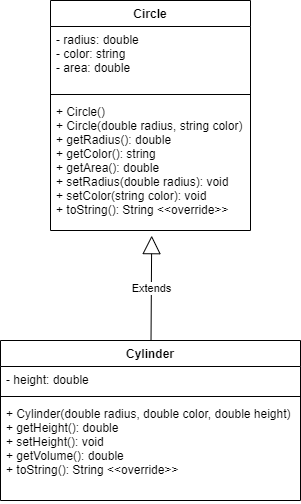

The diagram above was exported from draw.io. Its source (the exported page's mxGraphModel, read from the mxfile embedded in the PNG):
<mxGraphModel dx="1883" dy="967" grid="1" gridSize="10" guides="1" tooltips="1" connect="1" arrows="1" fold="1" page="1" pageScale="1" pageWidth="827" pageHeight="1169" math="0" shadow="0">
  <root>
    <mxCell id="WIyWlLk6GJQsqaUBKTNV-0" />
    <mxCell id="WIyWlLk6GJQsqaUBKTNV-1" parent="WIyWlLk6GJQsqaUBKTNV-0" />
    <mxCell id="D0l4BEYIeNTtA8nArU7m-4" value="Circle&#10;" style="swimlane;fontStyle=1;align=center;verticalAlign=top;childLayout=stackLayout;horizontal=1;startSize=26;horizontalStack=0;resizeParent=1;resizeParentMax=0;resizeLast=0;collapsible=1;marginBottom=0;" vertex="1" parent="WIyWlLk6GJQsqaUBKTNV-1">
      <mxGeometry x="480" y="20" width="200" height="230" as="geometry" />
    </mxCell>
    <mxCell id="D0l4BEYIeNTtA8nArU7m-5" value="- radius: double&#10;- color: string&#10;- area: double" style="text;strokeColor=none;fillColor=none;align=left;verticalAlign=top;spacingLeft=4;spacingRight=4;overflow=hidden;rotatable=0;points=[[0,0.5],[1,0.5]];portConstraint=eastwest;" vertex="1" parent="D0l4BEYIeNTtA8nArU7m-4">
      <mxGeometry y="26" width="200" height="64" as="geometry" />
    </mxCell>
    <mxCell id="D0l4BEYIeNTtA8nArU7m-6" value="" style="line;strokeWidth=1;fillColor=none;align=left;verticalAlign=middle;spacingTop=-1;spacingLeft=3;spacingRight=3;rotatable=0;labelPosition=right;points=[];portConstraint=eastwest;" vertex="1" parent="D0l4BEYIeNTtA8nArU7m-4">
      <mxGeometry y="90" width="200" height="8" as="geometry" />
    </mxCell>
    <mxCell id="D0l4BEYIeNTtA8nArU7m-7" value="+ Circle()&#10;+ Circle(double radius, string color)&#10;+ getRadius(): double&#10;+ getColor(): string&#10;+ getArea(): double&#10;+ setRadius(double radius): void&#10;+ setColor(string color): void&#10;+ toString(): String &lt;&lt;override&gt;&gt;" style="text;strokeColor=none;fillColor=none;align=left;verticalAlign=top;spacingLeft=4;spacingRight=4;overflow=hidden;rotatable=0;points=[[0,0.5],[1,0.5]];portConstraint=eastwest;" vertex="1" parent="D0l4BEYIeNTtA8nArU7m-4">
      <mxGeometry y="98" width="200" height="132" as="geometry" />
    </mxCell>
    <mxCell id="D0l4BEYIeNTtA8nArU7m-8" value="Cylinder&#10;" style="swimlane;fontStyle=1;align=center;verticalAlign=top;childLayout=stackLayout;horizontal=1;startSize=26;horizontalStack=0;resizeParent=1;resizeParentMax=0;resizeLast=0;collapsible=1;marginBottom=0;" vertex="1" parent="WIyWlLk6GJQsqaUBKTNV-1">
      <mxGeometry x="430" y="360" width="300" height="160" as="geometry" />
    </mxCell>
    <mxCell id="D0l4BEYIeNTtA8nArU7m-9" value="- height: double" style="text;strokeColor=none;fillColor=none;align=left;verticalAlign=top;spacingLeft=4;spacingRight=4;overflow=hidden;rotatable=0;points=[[0,0.5],[1,0.5]];portConstraint=eastwest;" vertex="1" parent="D0l4BEYIeNTtA8nArU7m-8">
      <mxGeometry y="26" width="300" height="26" as="geometry" />
    </mxCell>
    <mxCell id="D0l4BEYIeNTtA8nArU7m-10" value="" style="line;strokeWidth=1;fillColor=none;align=left;verticalAlign=middle;spacingTop=-1;spacingLeft=3;spacingRight=3;rotatable=0;labelPosition=right;points=[];portConstraint=eastwest;" vertex="1" parent="D0l4BEYIeNTtA8nArU7m-8">
      <mxGeometry y="52" width="300" height="8" as="geometry" />
    </mxCell>
    <mxCell id="D0l4BEYIeNTtA8nArU7m-11" value="+ Cylinder(double radius, double color, double height)&#10;+ getHeight(): double&#10;+ setHeight(): void&#10;+ getVolume(): double&#10;+ toString(): String &lt;&lt;override&gt;&gt;" style="text;strokeColor=none;fillColor=none;align=left;verticalAlign=top;spacingLeft=4;spacingRight=4;overflow=hidden;rotatable=0;points=[[0,0.5],[1,0.5]];portConstraint=eastwest;" vertex="1" parent="D0l4BEYIeNTtA8nArU7m-8">
      <mxGeometry y="60" width="300" height="100" as="geometry" />
    </mxCell>
    <mxCell id="D0l4BEYIeNTtA8nArU7m-15" value="Extends" style="endArrow=block;endSize=16;endFill=0;html=1;entryX=0.506;entryY=1.039;entryDx=0;entryDy=0;entryPerimeter=0;" edge="1" parent="WIyWlLk6GJQsqaUBKTNV-1" source="D0l4BEYIeNTtA8nArU7m-8" target="D0l4BEYIeNTtA8nArU7m-7">
      <mxGeometry width="160" relative="1" as="geometry">
        <mxPoint x="450" y="360" as="sourcePoint" />
        <mxPoint x="610" y="360" as="targetPoint" />
      </mxGeometry>
    </mxCell>
  </root>
</mxGraphModel>